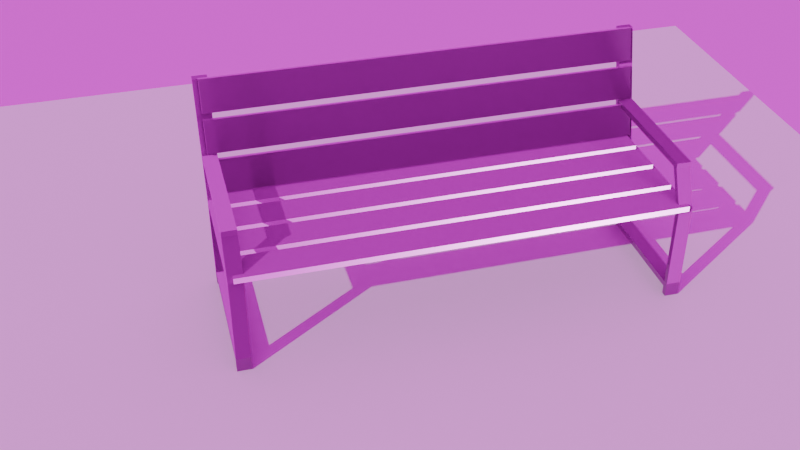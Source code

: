 # Source: Bolum5Model.blend  (saved by Blender 4.0.36; exported with 4.5.12 LTS)
import bpy
from mathutils import Matrix  # noqa: F401  (used for matrix-valued properties, if any)

bpy.ops.wm.read_factory_settings(use_empty=True)
scene = bpy.context.scene
scene.name = 'Scene'

# ---- collections
col_collection = bpy.data.collections.new('Collection'); scene.collection.children.link(col_collection)

# ---- images (referenced by path relative to the original .blend; pixels are not part of the script)
import os
ASSET_DIR = os.environ.get("B2B_ASSET_DIR", "")  # directory of the original .blend (textures are referenced by path, not embedded)
HERE = os.path.dirname(os.path.abspath(__file__))  # packed textures are extracted next to this script under _unpacked/

def load_image(name, relpath, width, height, colorspace="sRGB"):
    """Load a texture the original file referenced (path relative to the .blend, or extracted next to this script)."""
    p = next((c for c in (os.path.join(HERE, relpath), os.path.join(ASSET_DIR, relpath)) if relpath and os.path.exists(c)), "")
    if p:
        img = bpy.data.images.load(p, check_existing=True)
        img.name = name
    else:  # same state as the original file: an image datablock whose file is absent (Cycles renders it pink)
        img = bpy.data.images.new(name, width, height)
        img.source = "FILE"
        img.filepath = "//" + (relpath or name)
    img.colorspace_settings.name = colorspace
    return img
img_metal28_col_jpg = load_image('Metal28_col.jpg', 'Metal28_col.jpg', 1024, 1024, 'sRGB')
img_metal28_rgh_jpg = load_image('Metal28_rgh.jpg', 'Metal28_rgh.jpg', 1024, 1024, 'Non-Color')
img_metal28_nrm_jpg = load_image('Metal28_nrm.jpg', 'Metal28_nrm.jpg', 1024, 1024, 'Non-Color')
img_wood16_rgh_jpg = load_image('Wood16_rgh.jpg', 'Wood16_rgh.jpg', 1024, 1024, 'Non-Color')
img_wood16_nrm_jpg = load_image('Wood16_nrm.jpg', 'Wood16_nrm.jpg', 1024, 1024, 'Non-Color')
img_wood16_col_jpg = load_image('Wood16_col.jpg', 'Wood16_col.jpg', 1024, 1024, 'sRGB')
img_roof_garden_2k_hdr = load_image('roof_garden_2k.hdr', 'roof_garden_2k.hdr', 1024, 1024, 'Linear Rec.709')

# ---- materials (node trees are filled in below, after node groups)
mat_demir = bpy.data.materials.new('demir')
mat_tahta = bpy.data.materials.new('tahta')

# ---- material node trees
mat_demir.use_nodes = True; mat_demir.node_tree.nodes.clear()
_N = mat_demir.node_tree.nodes; _L = mat_demir.node_tree.links
n0 = _N.new('ShaderNodeBsdfPrincipled'); n0.name = 'Principled BSDF'; n0.location = (10, 300)
n0.inputs[3].default_value = 1.45
n1 = _N.new('ShaderNodeOutputMaterial'); n1.name = 'Material Output'; n1.location = (300, 300)
n2 = _N.new('ShaderNodeTexImage'); n2.name = 'Image Texture'; n2.location = (-414, 616)
n2.image = img_metal28_col_jpg
n3 = _N.new('ShaderNodeTexImage'); n3.name = 'Image Texture.002'; n3.location = (-375, 293)
n3.image = img_metal28_rgh_jpg
n4 = _N.new('ShaderNodeTexImage'); n4.name = 'Image Texture.001'; n4.location = (-643, -6)
n4.image = img_metal28_nrm_jpg
n5 = _N.new('ShaderNodeNormalMap'); n5.name = 'Normal Map'; n5.location = (-304, -2)
n5.inputs[0].default_value = 5.0
_L.new(n0.outputs[0], n1.inputs[0])
_L.new(n2.outputs[0], n0.inputs[0])
_L.new(n3.outputs[0], n0.inputs[2])
_L.new(n4.outputs[0], n5.inputs[1])
_L.new(n5.outputs[0], n0.inputs[5])
n1.is_active_output = True
mat_tahta.use_nodes = True; mat_tahta.node_tree.nodes.clear()
_N = mat_tahta.node_tree.nodes; _L = mat_tahta.node_tree.links
n0 = _N.new('ShaderNodeOutputMaterial'); n0.name = 'Material Output'; n0.location = (300, 300)
n1 = _N.new('ShaderNodeTexImage'); n1.name = 'Image Texture.001'; n1.location = (-655, 250)
n1.image = img_wood16_rgh_jpg
n2 = _N.new('ShaderNodeTexImage'); n2.name = 'Image Texture.002'; n2.location = (-683, -91)
n2.image = img_wood16_nrm_jpg
n3 = _N.new('ShaderNodeNormalMap'); n3.name = 'Normal Map'; n3.location = (-303, -75)
n3.inputs[0].default_value = 8.0
n4 = _N.new('ShaderNodeTexCoord'); n4.name = 'Texture Coordinate'; n4.location = (-1324, 151)
n5 = _N.new('ShaderNodeMapping'); n5.name = 'Mapping'; n5.location = (-1068, 267)
n5.inputs[1].default_value = (2.7, 3.5, 2.2)
n6 = _N.new('ShaderNodeTexImage'); n6.name = 'Image Texture'; n6.location = (-654, 564)
n6.image = img_wood16_col_jpg
n7 = _N.new('ShaderNodeBsdfPrincipled'); n7.name = 'Principled BSDF'; n7.location = (10, 300)
n7.inputs[1].default_value = 0.15
n7.inputs[3].default_value = 2.05
_L.new(n7.outputs[0], n0.inputs[0])
_L.new(n6.outputs[0], n7.inputs[0])
_L.new(n1.outputs[0], n7.inputs[2])
_L.new(n2.outputs[0], n3.inputs[1])
_L.new(n3.outputs[0], n7.inputs[5])
_L.new(n4.outputs[2], n5.inputs[0])
_L.new(n5.outputs[0], n1.inputs[0])
_L.new(n5.outputs[0], n2.inputs[0])
_L.new(n5.outputs[0], n6.inputs[0])
n0.is_active_output = True

# ---- world
world_world = bpy.data.worlds.new('World'); scene.world = world_world
world_world.use_nodes = True; world_world.node_tree.nodes.clear()
_N = world_world.node_tree.nodes; _L = world_world.node_tree.links
n0 = _N.new('ShaderNodeOutputWorld'); n0.name = 'World Output'; n0.location = (300, 300)
n1 = _N.new('ShaderNodeBackground'); n1.name = 'Background'; n1.location = (10, 300)
n2 = _N.new('ShaderNodeTexEnvironment'); n2.name = 'Environment Texture'; n2.location = (-275, 262)
n2.image = img_roof_garden_2k_hdr
_L.new(n1.outputs[0], n0.inputs[0])
_L.new(n2.outputs[0], n1.inputs[0])
n0.is_active_output = True
world_world.color = (0.05088, 0.05088, 0.05088)
world_world.use_sun_shadow = False
world_world.sun_shadow_jitter_overblur = 0.0

# ---- cameras
cam_camera = bpy.data.cameras.new('Camera')

# ---- lights
light_area = bpy.data.lights.new('Area', 'SUN')
light_area.transmission_factor = 0.0
light_area.energy = 2.09

# ---- meshes
me_plane_003 = bpy.data.meshes.new('Plane.003')
me_plane_003.from_pydata([(-1.0, -1.0, 0.0), (1.0, -1.0, 0.0), (-1.0, 1.0, 0.0), (1.0, 1.0, 0.0)], [], [(0, 1, 3, 2)])
_uv = me_plane_003.uv_layers.new(name='UVMap')
_uv.uv.foreach_set('vector', [0.0, 0.0, 1.0, 0.0, 1.0, 1.0, 0.0, 1.0])
me_plane_003.update()
me_plane = bpy.data.meshes.new('Plane')
me_plane.from_pydata([(0.7176, -0.25, 0.0), (0.7176, 0.25, 0.0), (0.7676, -0.25, 0.0), (0.7676, 0.25, 0.0), (0.7176, -0.25, 0.02), (0.7176, 0.25, 0.02), (0.7676, -0.25, 0.02), (0.7676, 0.25, 0.02), (0.7176, -0.2301, 0.0), (0.7676, -0.2301, 0.0), (0.7176, -0.2301, 0.02), (0.7676, -0.2301, 0.02), (0.7176, 0.2241, 0.0), (0.7676, 0.2241, 0.0), (0.7176, 0.2241, 0.02), (0.7676, 0.2241, 0.02), (0.7176, 0.2241, -0.03), (0.7176, 0.25, -0.03), (0.7676, 0.2241, -0.03), (0.7676, 0.25, -0.03), (0.7176, -0.25, -0.03), (0.7676, -0.25, -0.03), (0.7176, -0.2301, -0.03), (0.7676, -0.2301, -0.03), (0.7176, 0.2241, 0.02), (0.7176, 0.25, 0.02), (0.7676, 0.2241, 0.02), (0.7676, 0.25, 0.02), (0.7176, -0.25, 0.02), (0.7676, -0.25, 0.02), (0.7176, -0.2301, 0.02), (0.7676, -0.2301, 0.02), (0.7176, 0.2241, 0.3198), (0.7176, 0.25, 0.3198), (0.7676, 0.2241, 0.3198), (0.7676, 0.25, 0.3198), (0.7176, -0.25, 0.3198), (0.7676, -0.25, 0.3198), (0.7176, -0.2301, 0.3198), (0.7676, -0.2301, 0.3198), (0.7676, -0.2301, 0.2998), (0.7676, -0.25, 0.2998), (0.7176, -0.25, 0.2998), (0.7176, -0.2301, 0.2998), (0.7676, 0.2241, 0.2998), (0.7176, 0.2241, 0.2998), (0.7676, 0.25, 0.2998), (0.7176, 0.25, 0.2998), (0.7176, 0.322, 0.7196), (0.7176, 0.3479, 0.7196), (0.7676, 0.322, 0.7196), (0.7676, 0.3479, 0.7196), (0.7176, -0.1928, 0.4701), (0.7676, -0.1928, 0.4701), (0.7176, -0.1728, 0.4701), (0.7676, -0.1728, 0.4701), (0.7676, -0.1728, 0.4501), (0.7676, -0.1928, 0.4501), (0.7176, -0.1928, 0.4501), (0.7176, -0.1728, 0.4501), (0.7176, 0.2653, 0.4701), (0.7676, 0.2653, 0.4701), (0.7676, 0.2653, 0.4501), (0.7176, 0.2653, 0.4501)], [], [(0, 8, 22, 20), (4, 6, 29, 28), (0, 2, 6, 4), (13, 3, 7, 15), (3, 1, 5, 7), (8, 0, 4, 10), (12, 8, 10, 14), (2, 9, 11, 6), (14, 10, 11, 15), (12, 13, 9, 8), (2, 0, 20, 21), (11, 10, 30, 31), (1, 12, 14, 5), (9, 13, 15, 11), (22, 23, 21, 20), (17, 19, 18, 16), (3, 13, 18, 19), (8, 9, 23, 22), (13, 12, 16, 18), (9, 2, 21, 23), (1, 3, 19, 17), (12, 1, 17, 16), (41, 40, 39, 37), (15, 7, 27, 26), (14, 15, 26, 24), (10, 4, 28, 30), (7, 5, 25, 27), (6, 11, 31, 29), (5, 14, 24, 25), (57, 56, 55, 53), (32, 34, 50, 48), (42, 41, 37, 36), (44, 46, 35, 34), (43, 42, 36, 38), (46, 47, 33, 35), (47, 45, 32, 33), (30, 28, 42, 43), (31, 30, 43, 40), (28, 29, 41, 42), (29, 31, 40, 41), (25, 24, 45, 47), (27, 25, 47, 46), (26, 27, 46, 44), (24, 26, 44, 45), (43, 45, 44, 40), (43, 38, 32, 45), (39, 34, 32, 38), (34, 39, 40, 44), (49, 48, 50, 51), (34, 35, 51, 50), (35, 33, 49, 51), (33, 32, 48, 49), (54, 52, 53, 55), (58, 57, 53, 52), (55, 56, 62, 61), (59, 58, 52, 54), (38, 36, 58, 59), (39, 38, 59, 56), (36, 37, 57, 58), (37, 39, 56, 57), (56, 59, 63, 62), (59, 54, 60, 63), (54, 55, 61, 60)])
_uv = me_plane.uv_layers.new(name='UVMap')
_uv.uv.foreach_set('vector', [0.8554, 1.239, 0.8554, 1.225, 0.8758, 1.225, 0.8758, 1.239, -0.4744, 0.4661, -0.4744, 0.4661, -0.4744, 0.4661, -0.4744, 0.4661, 0.9641, 0.821, 0.9641, 0.8549, 0.9506, 0.8549, 0.9506, 0.821, 0.8893, 1.221, 0.8893, 1.239, 0.8758, 1.239, 0.8758, 1.221, 0.8207, 0.8259, 0.8207, 0.8598, 0.8072, 0.8598, 0.8072, 0.8259, 0.8554, 1.225, 0.8554, 1.239, 0.8419, 1.239, 0.8419, 1.225, 0.8554, 0.9173, 0.8554, 1.225, 0.8419, 1.225, 0.8419, 0.9173, 0.8893, 0.8997, 0.8893, 0.9133, 0.8758, 0.9133, 0.8758, 0.8997, 1.011, 1.207, 1.011, 0.8997, 1.045, 0.8997, 1.045, 1.207, 1.011, 1.207, 0.9775, 1.207, 0.9775, 0.8997, 1.011, 0.8997, 0.7869, 0.8598, 0.7869, 0.8259, 0.8072, 0.8259, 0.8072, 0.8598, -0.4744, 0.4661, -0.4744, 0.4661, -0.4744, 0.4661, -0.4744, 0.4661, 0.8554, 0.8997, 0.8554, 0.9173, 0.8419, 0.9173, 0.8419, 0.8997, 0.8893, 0.9133, 0.8893, 1.221, 0.8758, 1.221, 0.8758, 0.9133, 0.856, 0.8259, 0.856, 0.8598, 0.8425, 0.8598, 0.8425, 0.8259, 0.8735, 0.8259, 0.8735, 0.8598, 0.856, 0.8598, 0.856, 0.8259, 0.8893, 1.239, 0.8893, 1.221, 0.9097, 1.221, 0.9097, 1.239, 0.8735, 0.8598, 0.8735, 0.8259, 0.8938, 0.8259, 0.8938, 0.8598, 0.8938, 0.8598, 0.8938, 0.8259, 0.9141, 0.8259, 0.9141, 0.8598, 0.8893, 0.9133, 0.8893, 0.8997, 0.9097, 0.8997, 0.9097, 0.9133, 0.8207, 0.8598, 0.8207, 0.8259, 0.8409, 0.8259, 0.8409, 0.8598, 0.8554, 0.9173, 0.8554, 0.8997, 0.8758, 0.8997, 0.8758, 0.9173, 1.246, 0.09085, 1.232, 0.08898, 1.234, 0.07554, 1.248, 0.07742, -0.4744, 0.4661, -0.4744, 0.4661, -0.4744, 0.4661, -0.4744, 0.4661, -0.4744, 0.4661, -0.4744, 0.4661, -0.4744, 0.4661, -0.4744, 0.4661, -0.4744, 0.4661, -0.4744, 0.4661, -0.4744, 0.4661, -0.4744, 0.4661, -0.4744, 0.4661, -0.4744, 0.4661, -0.4744, 0.4661, -0.4744, 0.4661, -0.4744, 0.4661, -0.4744, 0.4661, -0.4744, 0.4661, -0.4744, 0.4661, -0.4744, 0.4661, -0.4744, 0.4661, -0.4744, 0.4661, -0.4744, 0.4661, 1.222, -0.01549, 1.208, -0.01737, 1.21, -0.03078, 1.223, -0.0289, 1.181, 1.176, 1.147, 1.176, 1.147, 0.8997, 1.181, 0.8997, 0.9775, 1.018, 0.9436, 1.018, 0.9436, 1.005, 0.9775, 1.005, 0.9274, 0.04628, 0.91, 0.04384, 0.9119, 0.03043, 0.9293, 0.03287, 0.899, 0.615, 0.8856, 0.6168, 0.8837, 0.6034, 0.8971, 0.6015, 0.8419, 1.189, 0.808, 1.189, 0.808, 1.176, 0.8419, 1.176, 1.221, 0.5698, 1.204, 0.5723, 1.202, 0.5589, 1.22, 0.5564, 0.9253, 0.8029, 0.9119, 0.8047, 0.8856, 0.6168, 0.899, 0.615, 1.249, 1.089, 1.215, 1.089, 1.215, 0.8997, 1.249, 0.8997, 0.9775, 1.207, 0.9436, 1.207, 0.9436, 1.018, 0.9775, 1.018, 1.22, 0.2787, 1.206, 0.2769, 1.232, 0.08898, 1.246, 0.09085, 1.248, 0.7577, 1.23, 0.7602, 1.204, 0.5723, 1.221, 0.5698, 0.8419, 1.378, 0.808, 1.378, 0.808, 1.189, 0.8419, 1.189, 0.9011, 0.2342, 0.8837, 0.2318, 0.91, 0.04384, 0.9274, 0.04628, 1.215, 1.089, 1.181, 1.089, 1.181, 0.8997, 1.215, 0.8997, 1.113, 0.8997, 1.113, 1.207, 1.079, 1.207, 1.079, 0.8997, 0.899, 0.615, 0.8971, 0.6015, 1.202, 0.5589, 1.204, 0.5723, 1.079, 0.8997, 1.079, 1.207, 1.045, 1.207, 1.045, 0.8997, 0.9293, 0.03287, 1.234, 0.07554, 1.232, 0.08898, 0.9274, 0.04628, 0.9316, 0.8598, 0.9141, 0.8598, 0.9141, 0.8259, 0.9316, 0.8259, 0.9293, 0.03287, 0.9119, 0.03043, 0.8837, -0.2472, 0.9011, -0.2448, 0.8419, 1.176, 0.808, 1.176, 0.808, 0.8997, 0.8419, 0.8997, 1.22, 0.5564, 1.202, 0.5589, 1.23, 0.2812, 1.248, 0.2787, 0.9097, 0.9133, 0.9097, 0.8997, 0.9436, 0.8997, 0.9436, 0.9133, 0.9775, 0.9132, 0.9436, 0.9132, 0.9436, 0.8997, 0.9775, 0.8997, 1.21, -0.03078, 1.208, -0.01737, 0.9139, -0.05854, 0.9157, -0.07195, 0.9233, 0.5086, 0.9099, 0.5105, 0.908, 0.4971, 0.9214, 0.4952, 0.8971, 0.6015, 0.8837, 0.6034, 0.9099, 0.5105, 0.9233, 0.5086, 1.283, 0.9913, 1.249, 0.9913, 1.249, 0.8997, 1.283, 0.8997, 0.9775, 1.005, 0.9436, 1.005, 0.9436, 0.9132, 0.9775, 0.9132, 1.248, 0.07742, 1.234, 0.07554, 1.208, -0.01737, 1.222, -0.01549, 1.113, 0.8997, 1.147, 0.8997, 1.147, 1.196, 1.113, 1.196, 0.9233, 0.5086, 0.9214, 0.4952, 1.216, 0.454, 1.218, 0.4674, 0.9097, 0.9133, 0.9436, 0.9133, 0.9436, 1.21, 0.9097, 1.21])
me_plane.materials.append(mat_demir)
me_plane.update()
me_plane_001 = bpy.data.meshes.new('Plane.001')
me_plane_001.from_pydata([(0.7503, -0.5003, 0.01002), (0.7503, 0.5003, 0.01002), (-0.7503, 0.5003, 0.01002), (-0.7503, -0.5003, 0.01002), (-0.7503, 0.5003, -0.01002), (0.7503, 0.5003, -0.01002), (-0.7503, -0.5003, -0.01002), (0.7503, -0.5003, -0.01002)], [], [(2, 1, 0, 3), (4, 6, 7, 5), (5, 7, 0, 1), (6, 4, 2, 3), (7, 6, 3, 0), (4, 5, 1, 2)])
_uv = me_plane_001.uv_layers.new(name='UVMap')
_uv.uv.foreach_set('vector', [0.0, 0.0, 1.0, 0.0, 1.0, 1.0, 0.0, 1.0, 0.0, 0.0, 0.0, 1.0, 1.0, 1.0, 1.0, 0.0, 1.0, 0.0, 1.0, 1.0, 1.0, 1.0, 1.0, 0.0, 0.0, 1.0, 0.0, 0.0, 0.0, 0.0, 0.0, 1.0, 1.0, 1.0, 0.0, 1.0, 0.0, 1.0, 1.0, 1.0, 0.0, 0.0, 1.0, 0.0, 1.0, 0.0, 0.0, 0.0])
me_plane_001.materials.append(mat_tahta)
me_plane_001.update()
me_plane_002 = bpy.data.meshes.new('Plane.002')
me_plane_002.from_pydata([(0.7503, -0.5003, 0.01002), (0.7503, 0.5003, 0.01002), (-0.7503, 0.5003, 0.01002), (-0.7503, -0.5003, 0.01002), (-0.7503, 0.5003, -0.01002), (0.7503, 0.5003, -0.01002), (-0.7503, -0.5003, -0.01002), (0.7503, -0.5003, -0.01002)], [], [(2, 1, 0, 3), (4, 6, 7, 5), (5, 7, 0, 1), (6, 4, 2, 3), (7, 6, 3, 0), (4, 5, 1, 2)])
_uv = me_plane_002.uv_layers.new(name='UVMap')
_uv.uv.foreach_set('vector', [0.0, 0.0, 1.0, 0.0, 1.0, 1.0, 0.0, 1.0, 0.0, 0.0, 0.0, 1.0, 1.0, 1.0, 1.0, 0.0, 1.0, 0.0, 1.0, 1.0, 1.0, 1.0, 1.0, 0.0, 0.0, 1.0, 0.0, 0.0, 0.0, 0.0, 0.0, 1.0, 1.0, 1.0, 0.0, 1.0, 0.0, 1.0, 1.0, 1.0, 0.0, 0.0, 1.0, 0.0, 1.0, 0.0, 0.0, 0.0])
me_plane_002.materials.append(mat_tahta)
me_plane_002.update()

# ---- objects
ob_area = bpy.data.objects.new('Area', light_area)
ob_plane_003 = bpy.data.objects.new('Plane.003', me_plane_003)
ob_camera = bpy.data.objects.new('Camera', cam_camera)
ob_plane = bpy.data.objects.new('Plane', me_plane)
ob_plane_001 = bpy.data.objects.new('Plane.001', me_plane_001)
ob_plane_002 = bpy.data.objects.new('Plane.002', me_plane_002)

# ---- transforms, parenting, visibility, modifiers, constraints
ob_area.location = (-1.687, -1.443, 2.026)
ob_area.rotation_euler = (0.9204, -0.5458, -0.5987)
ob_area.scale = (2.244, 2.244, 2.244)
ob_plane_003.location = (0.0, 0.0, 0.0)
ob_plane_003.scale = (1.785, 1.785, 1.785)
ob_camera.location = (-0.9632, -2.94, 2.377)
ob_camera.rotation_euler = (0.9704, -1.98e-07, -0.2653)
ob_plane.location = (0.0, 0.0, 0.03062)
_m = ob_plane.modifiers.new('Mirror', 'MIRROR')
ob_plane_001.location = (0.0, -0.2011, 0.3608)
ob_plane_001.scale = (1.0, 0.1136, 1.0)
_m = ob_plane_001.modifiers.new('Array', 'ARRAY')
_m.count = 4
_m.relative_offset_displace = (0.0, 1.2, 0.0)
ob_plane_002.location = (0.0, 0.2311, 0.437)
ob_plane_002.rotation_euler = (1.329, -0.0, 0.0)
ob_plane_002.scale = (1.0, 0.1136, 1.0)
_m = ob_plane_002.modifiers.new('Array', 'ARRAY')
_m.count = 3
_m.relative_offset_displace = (0.0, 1.2, 0.0)

# ---- collection membership
scene.collection.objects.link(ob_area)
scene.collection.objects.link(ob_plane_003)
scene.collection.objects.link(ob_camera)
col_collection.objects.link(ob_plane)
col_collection.objects.link(ob_plane_001)
col_collection.objects.link(ob_plane_002)

# ---- scene / render settings (as saved in the file)
scene.camera = ob_camera
scene.frame_start = 1; scene.frame_end = 250; scene.frame_set(210)
scene.render.engine = 'CYCLES'
scene.cycles.samples = 1024
scene.cycles.sampling_pattern = 'TABULATED_SOBOL'
bpy.context.view_layer.update()
